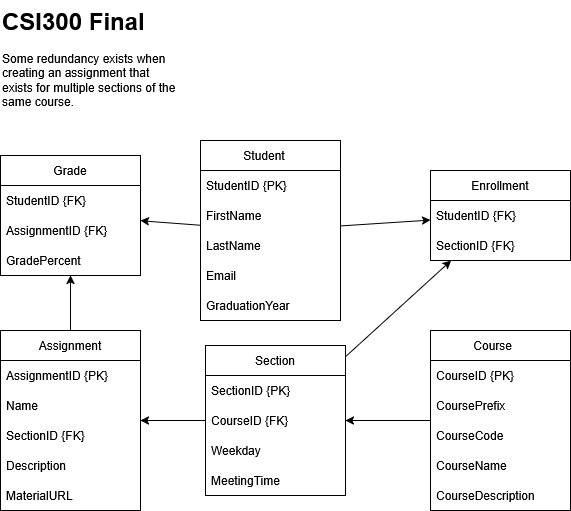

The diagram above was exported from draw.io. Its source (the exported page's mxGraphModel, read from the mxfile embedded in the PNG):
<mxGraphModel dx="1428" dy="799" grid="0" gridSize="10" guides="1" tooltips="1" connect="1" arrows="1" fold="1" page="0" pageScale="1" pageWidth="850" pageHeight="1100" math="0" shadow="0">
  <root>
    <mxCell id="0" />
    <mxCell id="1" parent="0" />
    <mxCell id="H4GAUg8cEmB-bI7FXLqv-1" style="rounded=0;orthogonalLoop=1;jettySize=auto;html=1;" parent="1" source="H4GAUg8cEmB-bI7FXLqv-3" target="H4GAUg8cEmB-bI7FXLqv-29" edge="1">
      <mxGeometry relative="1" as="geometry" />
    </mxCell>
    <mxCell id="H4GAUg8cEmB-bI7FXLqv-2" style="rounded=0;orthogonalLoop=1;jettySize=auto;html=1;" parent="1" source="H4GAUg8cEmB-bI7FXLqv-3" target="H4GAUg8cEmB-bI7FXLqv-33" edge="1">
      <mxGeometry relative="1" as="geometry" />
    </mxCell>
    <mxCell id="H4GAUg8cEmB-bI7FXLqv-3" value="Student&lt;span style=&quot;white-space: pre;&quot;&gt;&#09;&lt;/span&gt;" style="swimlane;fontStyle=0;childLayout=stackLayout;horizontal=1;startSize=30;horizontalStack=0;resizeParent=1;resizeParentMax=0;resizeLast=0;collapsible=1;marginBottom=0;whiteSpace=wrap;html=1;" parent="1" vertex="1">
      <mxGeometry x="252" y="178" width="140" height="180" as="geometry" />
    </mxCell>
    <mxCell id="H4GAUg8cEmB-bI7FXLqv-4" value="StudentID {PK}" style="text;strokeColor=none;fillColor=none;align=left;verticalAlign=middle;spacingLeft=4;spacingRight=4;overflow=hidden;points=[[0,0.5],[1,0.5]];portConstraint=eastwest;rotatable=0;whiteSpace=wrap;html=1;" parent="H4GAUg8cEmB-bI7FXLqv-3" vertex="1">
      <mxGeometry y="30" width="140" height="30" as="geometry" />
    </mxCell>
    <mxCell id="H4GAUg8cEmB-bI7FXLqv-5" value="FirstName" style="text;strokeColor=none;fillColor=none;align=left;verticalAlign=middle;spacingLeft=4;spacingRight=4;overflow=hidden;points=[[0,0.5],[1,0.5]];portConstraint=eastwest;rotatable=0;whiteSpace=wrap;html=1;" parent="H4GAUg8cEmB-bI7FXLqv-3" vertex="1">
      <mxGeometry y="60" width="140" height="30" as="geometry" />
    </mxCell>
    <mxCell id="H4GAUg8cEmB-bI7FXLqv-6" value="LastName" style="text;strokeColor=none;fillColor=none;align=left;verticalAlign=middle;spacingLeft=4;spacingRight=4;overflow=hidden;points=[[0,0.5],[1,0.5]];portConstraint=eastwest;rotatable=0;whiteSpace=wrap;html=1;" parent="H4GAUg8cEmB-bI7FXLqv-3" vertex="1">
      <mxGeometry y="90" width="140" height="30" as="geometry" />
    </mxCell>
    <mxCell id="H4GAUg8cEmB-bI7FXLqv-7" value="Email" style="text;strokeColor=none;fillColor=none;align=left;verticalAlign=middle;spacingLeft=4;spacingRight=4;overflow=hidden;points=[[0,0.5],[1,0.5]];portConstraint=eastwest;rotatable=0;whiteSpace=wrap;html=1;" parent="H4GAUg8cEmB-bI7FXLqv-3" vertex="1">
      <mxGeometry y="120" width="140" height="30" as="geometry" />
    </mxCell>
    <mxCell id="H4GAUg8cEmB-bI7FXLqv-37" value="&lt;div&gt;GraduationYear&lt;/div&gt;" style="text;strokeColor=none;fillColor=none;align=left;verticalAlign=middle;spacingLeft=4;spacingRight=4;overflow=hidden;points=[[0,0.5],[1,0.5]];portConstraint=eastwest;rotatable=0;whiteSpace=wrap;html=1;" parent="H4GAUg8cEmB-bI7FXLqv-3" vertex="1">
      <mxGeometry y="150" width="140" height="30" as="geometry" />
    </mxCell>
    <mxCell id="H4GAUg8cEmB-bI7FXLqv-8" style="rounded=0;orthogonalLoop=1;jettySize=auto;html=1;" parent="1" source="H4GAUg8cEmB-bI7FXLqv-9" target="H4GAUg8cEmB-bI7FXLqv-17" edge="1">
      <mxGeometry relative="1" as="geometry" />
    </mxCell>
    <mxCell id="H4GAUg8cEmB-bI7FXLqv-9" value="Course&lt;span style=&quot;white-space: pre;&quot;&gt;&#09;&lt;/span&gt;" style="swimlane;fontStyle=0;childLayout=stackLayout;horizontal=1;startSize=30;horizontalStack=0;resizeParent=1;resizeParentMax=0;resizeLast=0;collapsible=1;marginBottom=0;whiteSpace=wrap;html=1;" parent="1" vertex="1">
      <mxGeometry x="482" y="368" width="140" height="180" as="geometry" />
    </mxCell>
    <mxCell id="H4GAUg8cEmB-bI7FXLqv-10" value="CourseID {PK}" style="text;strokeColor=none;fillColor=none;align=left;verticalAlign=middle;spacingLeft=4;spacingRight=4;overflow=hidden;points=[[0,0.5],[1,0.5]];portConstraint=eastwest;rotatable=0;whiteSpace=wrap;html=1;" parent="H4GAUg8cEmB-bI7FXLqv-9" vertex="1">
      <mxGeometry y="30" width="140" height="30" as="geometry" />
    </mxCell>
    <mxCell id="H4GAUg8cEmB-bI7FXLqv-11" value="CoursePrefix" style="text;strokeColor=none;fillColor=none;align=left;verticalAlign=middle;spacingLeft=4;spacingRight=4;overflow=hidden;points=[[0,0.5],[1,0.5]];portConstraint=eastwest;rotatable=0;whiteSpace=wrap;html=1;" parent="H4GAUg8cEmB-bI7FXLqv-9" vertex="1">
      <mxGeometry y="60" width="140" height="30" as="geometry" />
    </mxCell>
    <mxCell id="H4GAUg8cEmB-bI7FXLqv-12" value="CourseCode" style="text;strokeColor=none;fillColor=none;align=left;verticalAlign=middle;spacingLeft=4;spacingRight=4;overflow=hidden;points=[[0,0.5],[1,0.5]];portConstraint=eastwest;rotatable=0;whiteSpace=wrap;html=1;" parent="H4GAUg8cEmB-bI7FXLqv-9" vertex="1">
      <mxGeometry y="90" width="140" height="30" as="geometry" />
    </mxCell>
    <mxCell id="H4GAUg8cEmB-bI7FXLqv-13" value="CourseName" style="text;strokeColor=none;fillColor=none;align=left;verticalAlign=middle;spacingLeft=4;spacingRight=4;overflow=hidden;points=[[0,0.5],[1,0.5]];portConstraint=eastwest;rotatable=0;whiteSpace=wrap;html=1;" parent="H4GAUg8cEmB-bI7FXLqv-9" vertex="1">
      <mxGeometry y="120" width="140" height="30" as="geometry" />
    </mxCell>
    <mxCell id="H4GAUg8cEmB-bI7FXLqv-14" value="CourseDescription" style="text;strokeColor=none;fillColor=none;align=left;verticalAlign=middle;spacingLeft=4;spacingRight=4;overflow=hidden;points=[[0,0.5],[1,0.5]];portConstraint=eastwest;rotatable=0;whiteSpace=wrap;html=1;" parent="H4GAUg8cEmB-bI7FXLqv-9" vertex="1">
      <mxGeometry y="150" width="140" height="30" as="geometry" />
    </mxCell>
    <mxCell id="H4GAUg8cEmB-bI7FXLqv-15" style="rounded=0;orthogonalLoop=1;jettySize=auto;html=1;" parent="1" source="H4GAUg8cEmB-bI7FXLqv-17" target="H4GAUg8cEmB-bI7FXLqv-23" edge="1">
      <mxGeometry relative="1" as="geometry" />
    </mxCell>
    <mxCell id="H4GAUg8cEmB-bI7FXLqv-16" style="rounded=0;orthogonalLoop=1;jettySize=auto;html=1;" parent="1" source="H4GAUg8cEmB-bI7FXLqv-17" target="H4GAUg8cEmB-bI7FXLqv-33" edge="1">
      <mxGeometry relative="1" as="geometry" />
    </mxCell>
    <mxCell id="H4GAUg8cEmB-bI7FXLqv-17" value="Section" style="swimlane;fontStyle=0;childLayout=stackLayout;horizontal=1;startSize=30;horizontalStack=0;resizeParent=1;resizeParentMax=0;resizeLast=0;collapsible=1;marginBottom=0;whiteSpace=wrap;html=1;" parent="1" vertex="1">
      <mxGeometry x="257" y="383" width="140" height="150" as="geometry" />
    </mxCell>
    <mxCell id="H4GAUg8cEmB-bI7FXLqv-18" value="SectionID {PK}" style="text;strokeColor=none;fillColor=none;align=left;verticalAlign=middle;spacingLeft=4;spacingRight=4;overflow=hidden;points=[[0,0.5],[1,0.5]];portConstraint=eastwest;rotatable=0;whiteSpace=wrap;html=1;" parent="H4GAUg8cEmB-bI7FXLqv-17" vertex="1">
      <mxGeometry y="30" width="140" height="30" as="geometry" />
    </mxCell>
    <mxCell id="H4GAUg8cEmB-bI7FXLqv-19" value="CourseID {FK}" style="text;strokeColor=none;fillColor=none;align=left;verticalAlign=middle;spacingLeft=4;spacingRight=4;overflow=hidden;points=[[0,0.5],[1,0.5]];portConstraint=eastwest;rotatable=0;whiteSpace=wrap;html=1;" parent="H4GAUg8cEmB-bI7FXLqv-17" vertex="1">
      <mxGeometry y="60" width="140" height="30" as="geometry" />
    </mxCell>
    <mxCell id="H4GAUg8cEmB-bI7FXLqv-20" value="Weekday" style="text;strokeColor=none;fillColor=none;align=left;verticalAlign=middle;spacingLeft=4;spacingRight=4;overflow=hidden;points=[[0,0.5],[1,0.5]];portConstraint=eastwest;rotatable=0;whiteSpace=wrap;html=1;" parent="H4GAUg8cEmB-bI7FXLqv-17" vertex="1">
      <mxGeometry y="90" width="140" height="30" as="geometry" />
    </mxCell>
    <mxCell id="H4GAUg8cEmB-bI7FXLqv-21" value="MeetingTime" style="text;strokeColor=none;fillColor=none;align=left;verticalAlign=middle;spacingLeft=4;spacingRight=4;overflow=hidden;points=[[0,0.5],[1,0.5]];portConstraint=eastwest;rotatable=0;whiteSpace=wrap;html=1;" parent="H4GAUg8cEmB-bI7FXLqv-17" vertex="1">
      <mxGeometry y="120" width="140" height="30" as="geometry" />
    </mxCell>
    <mxCell id="H4GAUg8cEmB-bI7FXLqv-22" style="rounded=0;orthogonalLoop=1;jettySize=auto;html=1;" parent="1" source="H4GAUg8cEmB-bI7FXLqv-23" target="H4GAUg8cEmB-bI7FXLqv-29" edge="1">
      <mxGeometry relative="1" as="geometry" />
    </mxCell>
    <mxCell id="H4GAUg8cEmB-bI7FXLqv-23" value="&lt;div&gt;Assignment&lt;/div&gt;" style="swimlane;fontStyle=0;childLayout=stackLayout;horizontal=1;startSize=30;horizontalStack=0;resizeParent=1;resizeParentMax=0;resizeLast=0;collapsible=1;marginBottom=0;whiteSpace=wrap;html=1;" parent="1" vertex="1">
      <mxGeometry x="52" y="368" width="140" height="180" as="geometry" />
    </mxCell>
    <mxCell id="H4GAUg8cEmB-bI7FXLqv-24" value="AssignmentID {PK}" style="text;strokeColor=none;fillColor=none;align=left;verticalAlign=middle;spacingLeft=4;spacingRight=4;overflow=hidden;points=[[0,0.5],[1,0.5]];portConstraint=eastwest;rotatable=0;whiteSpace=wrap;html=1;" parent="H4GAUg8cEmB-bI7FXLqv-23" vertex="1">
      <mxGeometry y="30" width="140" height="30" as="geometry" />
    </mxCell>
    <mxCell id="H4GAUg8cEmB-bI7FXLqv-25" value="Name" style="text;strokeColor=none;fillColor=none;align=left;verticalAlign=middle;spacingLeft=4;spacingRight=4;overflow=hidden;points=[[0,0.5],[1,0.5]];portConstraint=eastwest;rotatable=0;whiteSpace=wrap;html=1;" parent="H4GAUg8cEmB-bI7FXLqv-23" vertex="1">
      <mxGeometry y="60" width="140" height="30" as="geometry" />
    </mxCell>
    <mxCell id="H4GAUg8cEmB-bI7FXLqv-26" value="SectionID {FK}" style="text;strokeColor=none;fillColor=none;align=left;verticalAlign=middle;spacingLeft=4;spacingRight=4;overflow=hidden;points=[[0,0.5],[1,0.5]];portConstraint=eastwest;rotatable=0;whiteSpace=wrap;html=1;" parent="H4GAUg8cEmB-bI7FXLqv-23" vertex="1">
      <mxGeometry y="90" width="140" height="30" as="geometry" />
    </mxCell>
    <mxCell id="H4GAUg8cEmB-bI7FXLqv-27" value="Description" style="text;strokeColor=none;fillColor=none;align=left;verticalAlign=middle;spacingLeft=4;spacingRight=4;overflow=hidden;points=[[0,0.5],[1,0.5]];portConstraint=eastwest;rotatable=0;whiteSpace=wrap;html=1;" parent="H4GAUg8cEmB-bI7FXLqv-23" vertex="1">
      <mxGeometry y="120" width="140" height="30" as="geometry" />
    </mxCell>
    <mxCell id="H4GAUg8cEmB-bI7FXLqv-28" value="MaterialURL" style="text;strokeColor=none;fillColor=none;align=left;verticalAlign=middle;spacingLeft=4;spacingRight=4;overflow=hidden;points=[[0,0.5],[1,0.5]];portConstraint=eastwest;rotatable=0;whiteSpace=wrap;html=1;" parent="H4GAUg8cEmB-bI7FXLqv-23" vertex="1">
      <mxGeometry y="150" width="140" height="30" as="geometry" />
    </mxCell>
    <mxCell id="H4GAUg8cEmB-bI7FXLqv-29" value="Grade" style="swimlane;fontStyle=0;childLayout=stackLayout;horizontal=1;startSize=30;horizontalStack=0;resizeParent=1;resizeParentMax=0;resizeLast=0;collapsible=1;marginBottom=0;whiteSpace=wrap;html=1;" parent="1" vertex="1">
      <mxGeometry x="52" y="193" width="140" height="120" as="geometry" />
    </mxCell>
    <mxCell id="H4GAUg8cEmB-bI7FXLqv-30" value="StudentID {FK}" style="text;strokeColor=none;fillColor=none;align=left;verticalAlign=middle;spacingLeft=4;spacingRight=4;overflow=hidden;points=[[0,0.5],[1,0.5]];portConstraint=eastwest;rotatable=0;whiteSpace=wrap;html=1;" parent="H4GAUg8cEmB-bI7FXLqv-29" vertex="1">
      <mxGeometry y="30" width="140" height="30" as="geometry" />
    </mxCell>
    <mxCell id="H4GAUg8cEmB-bI7FXLqv-31" value="AssignmentID {FK}" style="text;strokeColor=none;fillColor=none;align=left;verticalAlign=middle;spacingLeft=4;spacingRight=4;overflow=hidden;points=[[0,0.5],[1,0.5]];portConstraint=eastwest;rotatable=0;whiteSpace=wrap;html=1;" parent="H4GAUg8cEmB-bI7FXLqv-29" vertex="1">
      <mxGeometry y="60" width="140" height="30" as="geometry" />
    </mxCell>
    <mxCell id="H4GAUg8cEmB-bI7FXLqv-32" value="GradePercent" style="text;strokeColor=none;fillColor=none;align=left;verticalAlign=middle;spacingLeft=4;spacingRight=4;overflow=hidden;points=[[0,0.5],[1,0.5]];portConstraint=eastwest;rotatable=0;whiteSpace=wrap;html=1;" parent="H4GAUg8cEmB-bI7FXLqv-29" vertex="1">
      <mxGeometry y="90" width="140" height="30" as="geometry" />
    </mxCell>
    <mxCell id="H4GAUg8cEmB-bI7FXLqv-33" value="&lt;div&gt;Enrollment&lt;/div&gt;" style="swimlane;fontStyle=0;childLayout=stackLayout;horizontal=1;startSize=30;horizontalStack=0;resizeParent=1;resizeParentMax=0;resizeLast=0;collapsible=1;marginBottom=0;whiteSpace=wrap;html=1;" parent="1" vertex="1">
      <mxGeometry x="482" y="208" width="140" height="90" as="geometry" />
    </mxCell>
    <mxCell id="H4GAUg8cEmB-bI7FXLqv-34" value="StudentID {FK}" style="text;strokeColor=none;fillColor=none;align=left;verticalAlign=middle;spacingLeft=4;spacingRight=4;overflow=hidden;points=[[0,0.5],[1,0.5]];portConstraint=eastwest;rotatable=0;whiteSpace=wrap;html=1;" parent="H4GAUg8cEmB-bI7FXLqv-33" vertex="1">
      <mxGeometry y="30" width="140" height="30" as="geometry" />
    </mxCell>
    <mxCell id="H4GAUg8cEmB-bI7FXLqv-35" value="SectionID {FK}" style="text;strokeColor=none;fillColor=none;align=left;verticalAlign=middle;spacingLeft=4;spacingRight=4;overflow=hidden;points=[[0,0.5],[1,0.5]];portConstraint=eastwest;rotatable=0;whiteSpace=wrap;html=1;" parent="H4GAUg8cEmB-bI7FXLqv-33" vertex="1">
      <mxGeometry y="60" width="140" height="30" as="geometry" />
    </mxCell>
    <mxCell id="H4GAUg8cEmB-bI7FXLqv-36" value="&lt;h1 style=&quot;margin-top: 0px;&quot;&gt;CSI300 Final&lt;/h1&gt;&lt;p&gt;Some redundancy exists when creating an assignment that exists for multiple sections of the same course.&lt;/p&gt;" style="text;html=1;whiteSpace=wrap;overflow=hidden;rounded=0;" parent="1" vertex="1">
      <mxGeometry x="52" y="38" width="180" height="120" as="geometry" />
    </mxCell>
  </root>
</mxGraphModel>